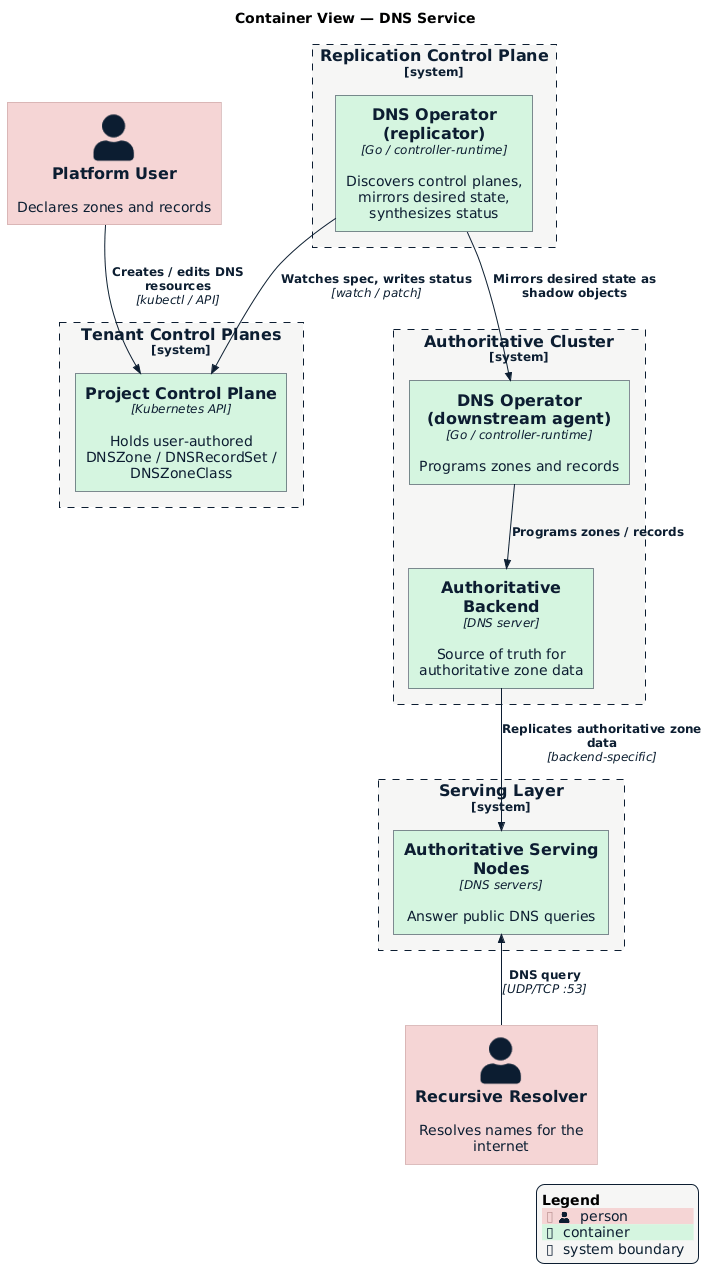

The diagram above was rendered by PlantUML. Its source (embedded in the PNG):
@startuml container-view
!$NEW_C4_STYLE = 1
!include https://raw.githubusercontent.com/plantuml-stdlib/C4-PlantUML/master/C4_Container.puml
!include datum-theme.puml

title Container View — DNS Service

Person(user, "Platform User", "Declares zones and records")
Person(resolver, "Recursive Resolver", "Resolves names for the internet")

System_Boundary(tenant, "Tenant Control Planes") {
    Container(cp, "Project Control Plane", "Kubernetes API", "Holds user-authored DNSZone / DNSRecordSet / DNSZoneClass")
}

System_Boundary(replication, "Replication Control Plane") {
    Container(replicator, "DNS Operator (replicator)", "Go / controller-runtime", "Discovers control planes, mirrors desired state, synthesizes status")
}

System_Boundary(authoritative, "Authoritative Cluster") {
    Container(agent, "DNS Operator (downstream agent)", "Go / controller-runtime", "Programs zones and records")
    Container(pdns, "Authoritative Backend", "DNS server", "Source of truth for authoritative zone data")
}

System_Boundary(edge, "Serving Layer") {
    Container(serving, "Authoritative Serving Nodes", "DNS servers", "Answer public DNS queries")
}

Rel(user, cp, "Creates / edits DNS resources", "kubectl / API")
Rel(replicator, cp, "Watches spec, writes status", "watch / patch")
Rel(replicator, agent, "Mirrors desired state as shadow objects")
Rel(agent, pdns, "Programs zones / records")
Rel(pdns, serving, "Replicates authoritative zone data", "backend-specific")
Rel_U(resolver, serving, "DNS query", "UDP/TCP :53")

SHOW_LEGEND()
@enduml